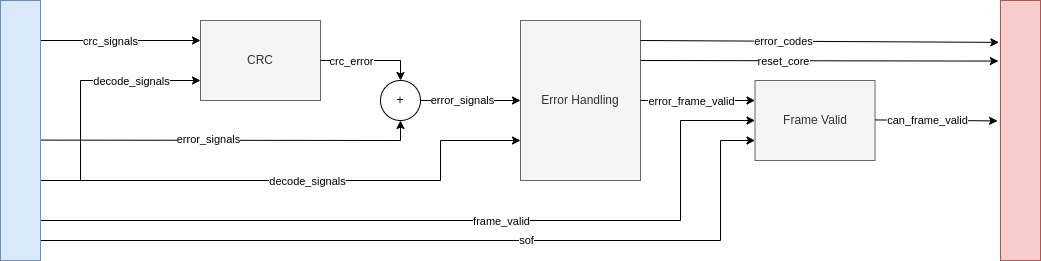

The diagram above was exported from draw.io. Its source (the exported page's mxGraphModel, read from the mxfile embedded in the PNG):
<mxGraphModel dx="1434" dy="879" grid="1" gridSize="10" guides="1" tooltips="1" connect="1" arrows="1" fold="1" page="1" pageScale="1" pageWidth="827" pageHeight="1169" math="0" shadow="0">
  <root>
    <mxCell id="0" />
    <mxCell id="1" parent="0" />
    <mxCell id="_KfnFjzkHlu5j6rURMbt-1" value="CRC" style="rounded=0;whiteSpace=wrap;html=1;fillColor=#f5f5f5;fontColor=#333333;strokeColor=#666666;" parent="1" vertex="1">
      <mxGeometry x="240" y="80" width="120" height="80" as="geometry" />
    </mxCell>
    <mxCell id="_KfnFjzkHlu5j6rURMbt-2" value="Error Handling" style="rounded=0;whiteSpace=wrap;html=1;fillColor=#f5f5f5;fontColor=#333333;strokeColor=#666666;" parent="1" vertex="1">
      <mxGeometry x="560" y="80" width="120" height="160" as="geometry" />
    </mxCell>
    <mxCell id="_KfnFjzkHlu5j6rURMbt-24" value="" style="endArrow=classic;html=1;rounded=0;entryX=-0.052;entryY=0.233;entryDx=0;entryDy=0;entryPerimeter=0;" parent="1" target="n5aFBNiSI7G2FMd5HK03-5" edge="1">
      <mxGeometry width="50" height="50" relative="1" as="geometry">
        <mxPoint x="680" y="120" as="sourcePoint" />
        <mxPoint x="1034.68" y="120.39999999999998" as="targetPoint" />
      </mxGeometry>
    </mxCell>
    <mxCell id="_KfnFjzkHlu5j6rURMbt-25" value="reset_core" style="edgeLabel;html=1;align=center;verticalAlign=middle;resizable=0;points=[];" parent="_KfnFjzkHlu5j6rURMbt-24" vertex="1" connectable="0">
      <mxGeometry x="-0.2607" y="2" relative="1" as="geometry">
        <mxPoint x="10" y="2" as="offset" />
      </mxGeometry>
    </mxCell>
    <mxCell id="_KfnFjzkHlu5j6rURMbt-28" value="" style="endArrow=classic;html=1;rounded=0;entryX=0;entryY=0.75;entryDx=0;entryDy=0;exitX=1;exitY=0.5;exitDx=0;exitDy=0;" parent="1" target="_KfnFjzkHlu5j6rURMbt-2" edge="1">
      <mxGeometry width="50" height="50" relative="1" as="geometry">
        <mxPoint x="80" y="240" as="sourcePoint" />
        <mxPoint x="610" y="260" as="targetPoint" />
        <Array as="points">
          <mxPoint x="480" y="240" />
          <mxPoint x="480" y="200" />
        </Array>
      </mxGeometry>
    </mxCell>
    <mxCell id="_KfnFjzkHlu5j6rURMbt-29" value="decode_signals" style="edgeLabel;html=1;align=center;verticalAlign=middle;resizable=0;points=[];" parent="_KfnFjzkHlu5j6rURMbt-28" vertex="1" connectable="0">
      <mxGeometry x="-0.2607" y="2" relative="1" as="geometry">
        <mxPoint x="74" y="2" as="offset" />
      </mxGeometry>
    </mxCell>
    <mxCell id="_KfnFjzkHlu5j6rURMbt-43" value="" style="endArrow=classic;html=1;rounded=0;exitX=1.004;exitY=0.15;exitDx=0;exitDy=0;exitPerimeter=0;" parent="1" edge="1">
      <mxGeometry width="50" height="50" relative="1" as="geometry">
        <mxPoint x="80.15999999999997" y="100" as="sourcePoint" />
        <mxPoint x="240" y="100" as="targetPoint" />
      </mxGeometry>
    </mxCell>
    <mxCell id="_KfnFjzkHlu5j6rURMbt-44" value="crc_signals" style="edgeLabel;html=1;align=center;verticalAlign=middle;resizable=0;points=[];" parent="_KfnFjzkHlu5j6rURMbt-43" vertex="1" connectable="0">
      <mxGeometry x="-0.2607" y="2" relative="1" as="geometry">
        <mxPoint x="10" y="2" as="offset" />
      </mxGeometry>
    </mxCell>
    <mxCell id="_KfnFjzkHlu5j6rURMbt-45" value="" style="endArrow=classic;html=1;rounded=0;entryX=-0.04;entryY=0.161;entryDx=0;entryDy=0;entryPerimeter=0;" parent="1" target="n5aFBNiSI7G2FMd5HK03-5" edge="1">
      <mxGeometry width="50" height="50" relative="1" as="geometry">
        <mxPoint x="680" y="100" as="sourcePoint" />
        <mxPoint x="1034.32" y="100.80000000000007" as="targetPoint" />
      </mxGeometry>
    </mxCell>
    <mxCell id="_KfnFjzkHlu5j6rURMbt-46" value="error_codes" style="edgeLabel;html=1;align=center;verticalAlign=middle;resizable=0;points=[];" parent="_KfnFjzkHlu5j6rURMbt-45" vertex="1" connectable="0">
      <mxGeometry x="-0.2607" y="2" relative="1" as="geometry">
        <mxPoint x="10" y="2" as="offset" />
      </mxGeometry>
    </mxCell>
    <mxCell id="tspiRIbibyup76tCtrJY-1" value="Frame Valid" style="rounded=0;whiteSpace=wrap;html=1;fillColor=#f5f5f5;fontColor=#333333;strokeColor=#666666;" parent="1" vertex="1">
      <mxGeometry x="794.52" y="140" width="120" height="80" as="geometry" />
    </mxCell>
    <mxCell id="tspiRIbibyup76tCtrJY-2" value="" style="endArrow=classic;html=1;rounded=0;entryX=0;entryY=0.75;entryDx=0;entryDy=0;exitX=1;exitY=0.65;exitDx=0;exitDy=0;exitPerimeter=0;" parent="1" target="tspiRIbibyup76tCtrJY-1" edge="1">
      <mxGeometry width="50" height="50" relative="1" as="geometry">
        <mxPoint x="80" y="300" as="sourcePoint" />
        <mxPoint x="789.9999999999998" y="230" as="targetPoint" />
        <Array as="points">
          <mxPoint x="760" y="300" />
          <mxPoint x="760" y="200" />
        </Array>
      </mxGeometry>
    </mxCell>
    <mxCell id="tspiRIbibyup76tCtrJY-4" value="sof" style="edgeLabel;html=1;align=center;verticalAlign=middle;resizable=0;points=[];" parent="tspiRIbibyup76tCtrJY-2" vertex="1" connectable="0">
      <mxGeometry x="-0.4398" y="1" relative="1" as="geometry">
        <mxPoint x="257" as="offset" />
      </mxGeometry>
    </mxCell>
    <mxCell id="tspiRIbibyup76tCtrJY-3" value="" style="endArrow=classic;html=1;rounded=0;entryX=0;entryY=0.5;entryDx=0;entryDy=0;exitX=1;exitY=0.6;exitDx=0;exitDy=0;exitPerimeter=0;" parent="1" target="tspiRIbibyup76tCtrJY-1" edge="1">
      <mxGeometry width="50" height="50" relative="1" as="geometry">
        <mxPoint x="80" y="280" as="sourcePoint" />
        <mxPoint x="400" y="390" as="targetPoint" />
        <Array as="points">
          <mxPoint x="720" y="280" />
          <mxPoint x="720" y="180" />
        </Array>
      </mxGeometry>
    </mxCell>
    <mxCell id="tspiRIbibyup76tCtrJY-5" value="frame_valid" style="edgeLabel;html=1;align=center;verticalAlign=middle;resizable=0;points=[];" parent="tspiRIbibyup76tCtrJY-3" vertex="1" connectable="0">
      <mxGeometry x="-0.4568" y="2" relative="1" as="geometry">
        <mxPoint x="239" y="2" as="offset" />
      </mxGeometry>
    </mxCell>
    <mxCell id="tspiRIbibyup76tCtrJY-11" value="" style="endArrow=classic;html=1;rounded=0;exitX=1;exitY=0.5;exitDx=0;exitDy=0;entryX=0.5;entryY=0;entryDx=0;entryDy=0;" parent="1" source="_KfnFjzkHlu5j6rURMbt-1" target="tspiRIbibyup76tCtrJY-24" edge="1">
      <mxGeometry width="50" height="50" relative="1" as="geometry">
        <mxPoint x="440" y="210" as="sourcePoint" />
        <mxPoint x="490" y="160" as="targetPoint" />
        <Array as="points">
          <mxPoint x="440" y="120" />
        </Array>
      </mxGeometry>
    </mxCell>
    <mxCell id="tspiRIbibyup76tCtrJY-12" value="crc_error" style="edgeLabel;html=1;align=center;verticalAlign=middle;resizable=0;points=[];" parent="tspiRIbibyup76tCtrJY-11" vertex="1" connectable="0">
      <mxGeometry x="-0.0585" relative="1" as="geometry">
        <mxPoint x="-17" as="offset" />
      </mxGeometry>
    </mxCell>
    <mxCell id="tspiRIbibyup76tCtrJY-23" value="" style="endArrow=classic;html=1;rounded=0;entryX=0.5;entryY=1;entryDx=0;entryDy=0;exitX=1.022;exitY=0.399;exitDx=0;exitDy=0;exitPerimeter=0;" parent="1" target="tspiRIbibyup76tCtrJY-24" edge="1">
      <mxGeometry width="50" height="50" relative="1" as="geometry">
        <mxPoint x="80.88" y="199.60000000000002" as="sourcePoint" />
        <mxPoint x="440" y="280" as="targetPoint" />
        <Array as="points">
          <mxPoint x="440" y="200" />
        </Array>
      </mxGeometry>
    </mxCell>
    <mxCell id="tspiRIbibyup76tCtrJY-27" value="error_signals" style="edgeLabel;html=1;align=center;verticalAlign=middle;resizable=0;points=[];" parent="tspiRIbibyup76tCtrJY-23" vertex="1" connectable="0">
      <mxGeometry x="-0.1181" y="1" relative="1" as="geometry">
        <mxPoint as="offset" />
      </mxGeometry>
    </mxCell>
    <mxCell id="tspiRIbibyup76tCtrJY-24" value="+" style="ellipse;whiteSpace=wrap;html=1;aspect=fixed;" parent="1" vertex="1">
      <mxGeometry x="420" y="140" width="40" height="40" as="geometry" />
    </mxCell>
    <mxCell id="tspiRIbibyup76tCtrJY-25" value="" style="endArrow=classic;html=1;rounded=0;entryX=0;entryY=0.5;entryDx=0;entryDy=0;" parent="1" target="_KfnFjzkHlu5j6rURMbt-2" edge="1">
      <mxGeometry width="50" height="50" relative="1" as="geometry">
        <mxPoint x="460" y="160" as="sourcePoint" />
        <mxPoint x="510" y="110" as="targetPoint" />
      </mxGeometry>
    </mxCell>
    <mxCell id="tspiRIbibyup76tCtrJY-26" value="error_signals" style="edgeLabel;html=1;align=center;verticalAlign=middle;resizable=0;points=[];" parent="tspiRIbibyup76tCtrJY-25" vertex="1" connectable="0">
      <mxGeometry x="-0.1733" y="1" relative="1" as="geometry">
        <mxPoint as="offset" />
      </mxGeometry>
    </mxCell>
    <mxCell id="tspiRIbibyup76tCtrJY-29" value="" style="endArrow=classic;html=1;rounded=0;entryX=0;entryY=0.25;entryDx=0;entryDy=0;" parent="1" target="tspiRIbibyup76tCtrJY-1" edge="1">
      <mxGeometry width="50" height="50" relative="1" as="geometry">
        <mxPoint x="680" y="160" as="sourcePoint" />
        <mxPoint x="724.52" y="130" as="targetPoint" />
      </mxGeometry>
    </mxCell>
    <mxCell id="tspiRIbibyup76tCtrJY-30" value="error_frame_valid" style="edgeLabel;html=1;align=center;verticalAlign=middle;resizable=0;points=[];" parent="tspiRIbibyup76tCtrJY-29" vertex="1" connectable="0">
      <mxGeometry x="-0.1267" relative="1" as="geometry">
        <mxPoint as="offset" />
      </mxGeometry>
    </mxCell>
    <mxCell id="tspiRIbibyup76tCtrJY-31" value="" style="endArrow=classic;html=1;rounded=0;entryX=0.051;entryY=0.351;entryDx=0;entryDy=0;entryPerimeter=0;" parent="1" edge="1">
      <mxGeometry width="50" height="50" relative="1" as="geometry">
        <mxPoint x="914.52" y="179.43" as="sourcePoint" />
        <mxPoint x="1037.0400000000002" y="180.39999999999998" as="targetPoint" />
      </mxGeometry>
    </mxCell>
    <mxCell id="tspiRIbibyup76tCtrJY-32" value="can_frame_valid" style="edgeLabel;html=1;align=center;verticalAlign=middle;resizable=0;points=[];" parent="tspiRIbibyup76tCtrJY-31" vertex="1" connectable="0">
      <mxGeometry x="-0.1551" y="1" relative="1" as="geometry">
        <mxPoint y="1" as="offset" />
      </mxGeometry>
    </mxCell>
    <mxCell id="n5aFBNiSI7G2FMd5HK03-1" value="" style="endArrow=classic;html=1;rounded=0;entryX=0;entryY=0.75;entryDx=0;entryDy=0;" edge="1" parent="1" target="_KfnFjzkHlu5j6rURMbt-1">
      <mxGeometry width="50" height="50" relative="1" as="geometry">
        <mxPoint x="120" y="240" as="sourcePoint" />
        <mxPoint x="210" y="190" as="targetPoint" />
        <Array as="points">
          <mxPoint x="120" y="140" />
        </Array>
      </mxGeometry>
    </mxCell>
    <mxCell id="n5aFBNiSI7G2FMd5HK03-2" value="decode_signals" style="edgeLabel;html=1;align=center;verticalAlign=middle;resizable=0;points=[];" vertex="1" connectable="0" parent="n5aFBNiSI7G2FMd5HK03-1">
      <mxGeometry x="0.463" y="-1" relative="1" as="geometry">
        <mxPoint x="-11" y="-1" as="offset" />
      </mxGeometry>
    </mxCell>
    <mxCell id="n5aFBNiSI7G2FMd5HK03-4" value="" style="rounded=0;whiteSpace=wrap;html=1;fillColor=#dae8fc;strokeColor=#6c8ebf;" vertex="1" parent="1">
      <mxGeometry x="40" y="60" width="40" height="260" as="geometry" />
    </mxCell>
    <mxCell id="n5aFBNiSI7G2FMd5HK03-5" value="" style="rounded=0;whiteSpace=wrap;html=1;fillColor=#f8cecc;strokeColor=#b85450;" vertex="1" parent="1">
      <mxGeometry x="1040" y="60" width="40" height="260" as="geometry" />
    </mxCell>
  </root>
</mxGraphModel>